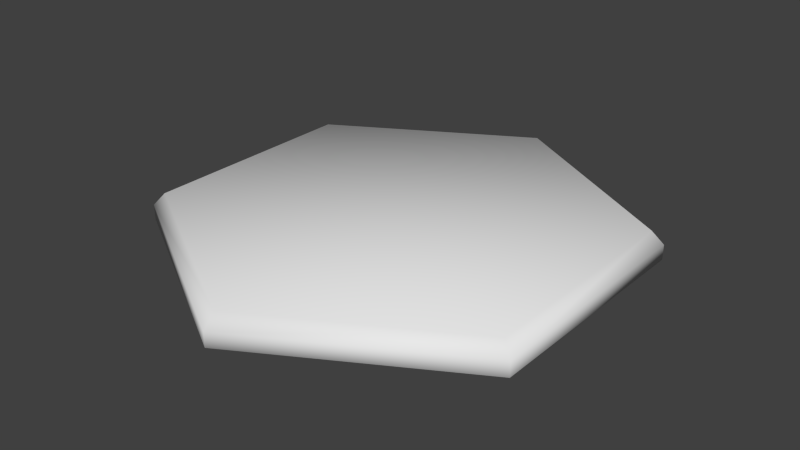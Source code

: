 # Source: Token.blend  (saved by Blender 2.93.21; exported with 4.5.12 LTS)
import bpy
from mathutils import Matrix  # noqa: F401  (used for matrix-valued properties, if any)

bpy.ops.wm.read_factory_settings(use_empty=True)
scene = bpy.context.scene
scene.name = 'Scene'

# ---- collections
col_collection_1 = bpy.data.collections.new('Collection 1'); scene.collection.children.link(col_collection_1)

# ---- world
world_world = bpy.data.worlds.new('World'); scene.world = world_world
world_world.color = (0.05088, 0.05088, 0.05088)
world_world.use_sun_shadow = False
world_world.sun_shadow_jitter_overblur = 0.0
world_world.cycles.sampling_method = 'MANUAL'
world_world.cycles.sample_map_resolution = 256

# ---- meshes
me_cylinder = bpy.data.meshes.new('Cylinder')
me_cylinder.from_pydata([(0.0, 1.0, 0.0), (0.866, 0.5, 0.0), (0.866, -0.5, 0.0), (-8.742e-08, -1.0, 0.0), (-0.866, -0.5, 0.0), (-0.866, 0.5, 0.0), (0.0, 1.0, 0.05028), (5.588e-09, 0.9497, 0.09386), (0.8224, 0.4748, 0.09386), (0.866, 0.5, 0.05028), (0.8224, -0.4748, 0.09386), (0.866, -0.5, 0.05028), (-7.823e-08, -0.9497, 0.09386), (-8.742e-08, -1.0, 0.05028), (-0.8224, -0.4748, 0.09386), (-0.866, -0.5, 0.05028), (-0.8224, 0.4748, 0.09386), (-0.866, 0.5, 0.05028)], [], [(1, 2, 3, 4, 5, 0), (0, 5, 17, 6), (5, 4, 15, 17), (3, 2, 11, 13), (4, 3, 13, 15), (8, 7, 16, 14, 12, 10), (2, 1, 9, 11), (9, 6, 7, 8), (11, 9, 8, 10), (13, 11, 10, 12), (15, 13, 12, 14), (17, 15, 14, 16), (6, 17, 16, 7), (1, 0, 6, 9)])
me_cylinder.polygons.foreach_set('use_smooth', [True] * 14)
_uv = me_cylinder.uv_layers.new(name='UVMap')
_uv.uv.foreach_set('vector', [0.5033, 9.304e-05, 0.07041, 0.25, 0.07041, 0.75, 0.5033, 0.9999, 0.9363, 0.75, 0.9363, 0.25, 0.9363, 0.25, 0.9363, 0.75, 0.9363, 0.75, 0.9363, 0.25, 0.9363, 0.75, 0.5033, 0.9999, 0.5033, 0.9999, 0.9363, 0.75, 0.07041, 0.75, 0.07041, 0.25, 0.07041, 0.25, 0.07041, 0.75, 0.5033, 0.9999, 0.07041, 0.75, 0.07041, 0.75, 0.5033, 0.9999, 0.5033, 0.02525, 0.9145, 0.2626, 0.9145, 0.7374, 0.5033, 0.9748, 0.09219, 0.7374, 0.09219, 0.2626, 0.07041, 0.25, 0.5033, 9.304e-05, 0.5033, 9.304e-05, 0.07041, 0.25, 0.5033, 9.304e-05, 0.9363, 0.25, 0.9145, 0.2626, 0.5033, 0.02525, 0.07041, 0.25, 0.5033, 9.304e-05, 0.5033, 0.02525, 0.09219, 0.2626, 0.07041, 0.75, 0.07041, 0.25, 0.09219, 0.2626, 0.09219, 0.7374, 0.5033, 0.9999, 0.07041, 0.75, 0.09219, 0.7374, 0.5033, 0.9748, 0.9363, 0.75, 0.5033, 0.9999, 0.5033, 0.9748, 0.9145, 0.7374, 0.9363, 0.25, 0.9363, 0.75, 0.9145, 0.7374, 0.9145, 0.2626, 0.5033, 9.304e-05, 0.9363, 0.25, 0.9363, 0.25, 0.5033, 9.304e-05])
me_cylinder.use_remesh_preserve_volume = False
me_cylinder.use_remesh_preserve_attributes = False
me_cylinder.use_mirror_vertex_groups = False
me_cylinder.update()

# ---- objects
ob_cylinder = bpy.data.objects.new('Cylinder', me_cylinder)

# ---- transforms, parenting, visibility, modifiers, constraints
ob_cylinder.location = (0.0, 0.0, 0.0)
ob_cylinder.scale = (0.8607, 0.8607, 1.085)
ob_cylinder.lineart.crease_threshold = 0.0

# ---- collection membership
col_collection_1.objects.link(ob_cylinder)

# ---- scene / render settings (as saved in the file)
scene.frame_start = 1; scene.frame_end = 250; scene.frame_set(1)
scene.render.engine = 'BLENDER_EEVEE_NEXT'
scene.render.resolution_percentage = 50
scene.render.dither_intensity = 0.0
scene.cycles.use_denoising = False
scene.cycles.samples = 10
scene.cycles.sampling_pattern = 'TABULATED_SOBOL'
scene.cycles.light_sampling_threshold = 0.0
scene.cycles.use_adaptive_sampling = False
scene.cycles.use_light_tree = False
scene.cycles.blur_glossy = 0.0
scene.cycles.pixel_filter_type = 'GAUSSIAN'
scene.cycles.sample_clamp_indirect = 0.0
scene.view_settings.view_transform = 'Standard'
bpy.context.view_layer.update()

# ---- added for rendering (the .blend has no active camera and no usable light): camera, sun
cam_auto = bpy.data.cameras.new('AutoCamera')
cam_auto.lens = 50.0
cam_auto.sensor_width = 36.0
cam_auto.clip_end = 1000.0
ob_auto_camera = bpy.data.objects.new('AutoCamera', cam_auto)
scene.collection.objects.link(ob_auto_camera)
ob_auto_camera.location = (2.10913, -2.53096, 1.73824)
ob_auto_camera.rotation_euler = (1.09748, -7.21219e-08, 0.694738)
scene.camera = ob_auto_camera
light_auto_sun = bpy.data.lights.new('AutoSun', 'SUN')
light_auto_sun.energy = 3.0
light_auto_sun.angle = 0.0523599
ob_auto_sun = bpy.data.objects.new('AutoSun', light_auto_sun)
scene.collection.objects.link(ob_auto_sun)
ob_auto_sun.rotation_euler = (0.872665, 0.174533, 0.523599)
bpy.context.view_layer.update()
